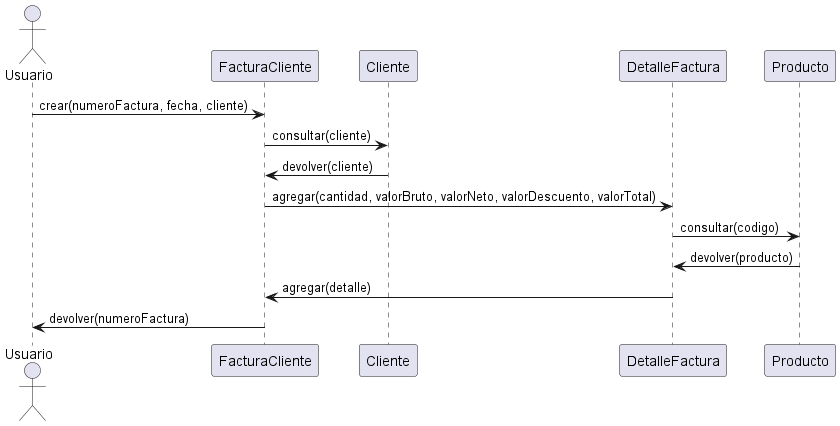

The diagram above was rendered by PlantUML. Its source (embedded in the PNG):
@startuml
actor Usuario
Usuario -> FacturaCliente: crear(numeroFactura, fecha, cliente)
FacturaCliente -> Cliente: consultar(cliente)
Cliente -> FacturaCliente: devolver(cliente)
FacturaCliente -> DetalleFactura: agregar(cantidad, valorBruto, valorNeto, valorDescuento, valorTotal)
DetalleFactura -> Producto: consultar(codigo)
Producto -> DetalleFactura: devolver(producto)
DetalleFactura -> FacturaCliente: agregar(detalle)
FacturaCliente -> Usuario: devolver(numeroFactura)
@enduml